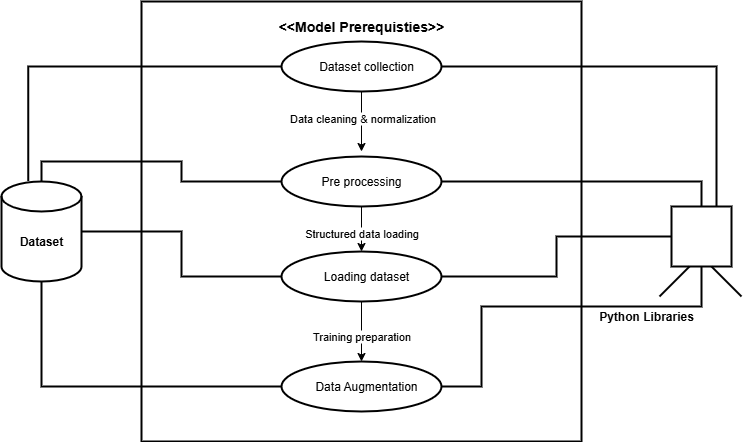

The diagram above was exported from draw.io. Its source (the exported page's mxGraphModel, read from the mxfile embedded in the PNG):
<mxGraphModel dx="786" dy="451" grid="1" gridSize="10" guides="1" tooltips="1" connect="1" arrows="1" fold="1" page="1" pageScale="1" pageWidth="827" pageHeight="1169" math="0" shadow="0">
  <root>
    <mxCell id="0" />
    <mxCell id="1" parent="0" />
    <mxCell id="C98-wcgCR31L9gNs5p5--1" value="" style="whiteSpace=wrap;html=1;aspect=fixed;strokeWidth=2;gradientColor=none;flipV=1;fillColor=none;" vertex="1" parent="1">
      <mxGeometry x="180" y="40" width="440" height="440" as="geometry" />
    </mxCell>
    <mxCell id="C98-wcgCR31L9gNs5p5--2" value="" style="edgeStyle=orthogonalEdgeStyle;rounded=0;orthogonalLoop=1;jettySize=auto;html=1;entryX=0;entryY=0.5;entryDx=0;entryDy=0;exitX=0.335;exitY=-0.006;exitDx=0;exitDy=0;exitPerimeter=0;strokeWidth=2;endArrow=none;endFill=0;" edge="1" parent="1" source="C98-wcgCR31L9gNs5p5--6" target="C98-wcgCR31L9gNs5p5--8">
      <mxGeometry relative="1" as="geometry">
        <mxPoint x="140" y="120" as="targetPoint" />
      </mxGeometry>
    </mxCell>
    <mxCell id="C98-wcgCR31L9gNs5p5--3" value="" style="edgeStyle=orthogonalEdgeStyle;rounded=0;orthogonalLoop=1;jettySize=auto;html=1;entryX=0;entryY=0.5;entryDx=0;entryDy=0;exitX=0.5;exitY=0;exitDx=0;exitDy=0;exitPerimeter=0;strokeWidth=2;endArrow=none;endFill=0;" edge="1" parent="1" source="C98-wcgCR31L9gNs5p5--6" target="C98-wcgCR31L9gNs5p5--18">
      <mxGeometry relative="1" as="geometry">
        <mxPoint x="80" y="130" as="targetPoint" />
      </mxGeometry>
    </mxCell>
    <mxCell id="C98-wcgCR31L9gNs5p5--4" value="" style="edgeStyle=orthogonalEdgeStyle;rounded=0;orthogonalLoop=1;jettySize=auto;html=1;entryX=0;entryY=0.5;entryDx=0;entryDy=0;exitX=0.5;exitY=1;exitDx=0;exitDy=0;exitPerimeter=0;strokeWidth=2;endArrow=none;endFill=0;" edge="1" parent="1" source="C98-wcgCR31L9gNs5p5--6" target="C98-wcgCR31L9gNs5p5--10">
      <mxGeometry relative="1" as="geometry">
        <mxPoint x="80" y="460" as="targetPoint" />
      </mxGeometry>
    </mxCell>
    <mxCell id="C98-wcgCR31L9gNs5p5--5" style="edgeStyle=orthogonalEdgeStyle;rounded=0;orthogonalLoop=1;jettySize=auto;html=1;exitX=1;exitY=0.5;exitDx=0;exitDy=0;exitPerimeter=0;entryX=0;entryY=0.5;entryDx=0;entryDy=0;strokeWidth=2;endArrow=none;endFill=0;" edge="1" parent="1" source="C98-wcgCR31L9gNs5p5--6" target="C98-wcgCR31L9gNs5p5--14">
      <mxGeometry relative="1" as="geometry" />
    </mxCell>
    <mxCell id="C98-wcgCR31L9gNs5p5--6" value="" style="shape=cylinder3;whiteSpace=wrap;html=1;boundedLbl=1;backgroundOutline=1;size=15;strokeColor=#000000;strokeWidth=2;fillColor=none;" vertex="1" parent="1">
      <mxGeometry x="40" y="220" width="80" height="100" as="geometry" />
    </mxCell>
    <mxCell id="C98-wcgCR31L9gNs5p5--7" value="" style="edgeStyle=orthogonalEdgeStyle;rounded=0;orthogonalLoop=1;jettySize=auto;html=1;entryX=0.75;entryY=0;entryDx=0;entryDy=0;strokeWidth=2;endArrow=none;endFill=0;" edge="1" parent="1" source="C98-wcgCR31L9gNs5p5--8" target="C98-wcgCR31L9gNs5p5--19">
      <mxGeometry relative="1" as="geometry">
        <mxPoint x="620" y="230" as="targetPoint" />
      </mxGeometry>
    </mxCell>
    <mxCell id="C98-wcgCR31L9gNs5p5--33" value="" style="edgeStyle=orthogonalEdgeStyle;rounded=0;orthogonalLoop=1;jettySize=auto;html=1;" edge="1" parent="1" source="C98-wcgCR31L9gNs5p5--8">
      <mxGeometry relative="1" as="geometry">
        <mxPoint x="400" y="190" as="targetPoint" />
      </mxGeometry>
    </mxCell>
    <mxCell id="C98-wcgCR31L9gNs5p5--34" value="Data cleaning &amp;amp; normalization" style="edgeLabel;html=1;align=center;verticalAlign=middle;resizable=0;points=[];" vertex="1" connectable="0" parent="C98-wcgCR31L9gNs5p5--33">
      <mxGeometry x="-0.1406" relative="1" as="geometry">
        <mxPoint as="offset" />
      </mxGeometry>
    </mxCell>
    <mxCell id="C98-wcgCR31L9gNs5p5--8" value="" style="ellipse;whiteSpace=wrap;html=1;strokeWidth=2;fillColor=none;strokeColor=#000000;" vertex="1" parent="1">
      <mxGeometry x="320" y="80" width="160" height="50" as="geometry" />
    </mxCell>
    <mxCell id="C98-wcgCR31L9gNs5p5--9" style="edgeStyle=orthogonalEdgeStyle;rounded=0;orthogonalLoop=1;jettySize=auto;html=1;exitX=1;exitY=0.5;exitDx=0;exitDy=0;strokeWidth=2;endArrow=none;endFill=0;entryX=0.5;entryY=1;entryDx=0;entryDy=0;" edge="1" parent="1" source="C98-wcgCR31L9gNs5p5--10" target="C98-wcgCR31L9gNs5p5--19">
      <mxGeometry relative="1" as="geometry">
        <mxPoint x="740" y="320" as="targetPoint" />
        <Array as="points">
          <mxPoint x="520" y="425" />
          <mxPoint x="520" y="345" />
          <mxPoint x="740" y="345" />
        </Array>
        <mxPoint x="520" y="425" as="sourcePoint" />
      </mxGeometry>
    </mxCell>
    <mxCell id="C98-wcgCR31L9gNs5p5--10" value="" style="ellipse;whiteSpace=wrap;html=1;strokeWidth=2;fillColor=none;strokeColor=#000000;" vertex="1" parent="1">
      <mxGeometry x="320" y="400" width="160" height="50" as="geometry" />
    </mxCell>
    <mxCell id="C98-wcgCR31L9gNs5p5--11" style="edgeStyle=orthogonalEdgeStyle;rounded=0;orthogonalLoop=1;jettySize=auto;html=1;exitX=1;exitY=0.5;exitDx=0;exitDy=0;entryX=0;entryY=0.5;entryDx=0;entryDy=0;strokeWidth=2;endArrow=none;endFill=0;" edge="1" parent="1" source="C98-wcgCR31L9gNs5p5--14" target="C98-wcgCR31L9gNs5p5--19">
      <mxGeometry relative="1" as="geometry" />
    </mxCell>
    <mxCell id="C98-wcgCR31L9gNs5p5--12" style="edgeStyle=orthogonalEdgeStyle;rounded=0;orthogonalLoop=1;jettySize=auto;html=1;entryX=0.5;entryY=0;entryDx=0;entryDy=0;" edge="1" parent="1" source="C98-wcgCR31L9gNs5p5--14" target="C98-wcgCR31L9gNs5p5--10">
      <mxGeometry relative="1" as="geometry" />
    </mxCell>
    <mxCell id="C98-wcgCR31L9gNs5p5--13" value="Training preparation" style="edgeLabel;html=1;align=center;verticalAlign=middle;resizable=0;points=[];" connectable="0" vertex="1" parent="C98-wcgCR31L9gNs5p5--12">
      <mxGeometry x="0.1444" y="-1" relative="1" as="geometry">
        <mxPoint as="offset" />
      </mxGeometry>
    </mxCell>
    <mxCell id="C98-wcgCR31L9gNs5p5--14" value="" style="ellipse;whiteSpace=wrap;html=1;strokeWidth=2;fillColor=none;strokeColor=#000000;" vertex="1" parent="1">
      <mxGeometry x="320" y="290" width="160" height="50" as="geometry" />
    </mxCell>
    <mxCell id="C98-wcgCR31L9gNs5p5--15" value="" style="edgeStyle=orthogonalEdgeStyle;rounded=0;orthogonalLoop=1;jettySize=auto;html=1;entryX=0.5;entryY=0;entryDx=0;entryDy=0;strokeWidth=2;endArrow=none;endFill=0;" edge="1" parent="1" source="C98-wcgCR31L9gNs5p5--18" target="C98-wcgCR31L9gNs5p5--19">
      <mxGeometry relative="1" as="geometry">
        <mxPoint x="600" y="185" as="targetPoint" />
      </mxGeometry>
    </mxCell>
    <mxCell id="C98-wcgCR31L9gNs5p5--16" style="edgeStyle=orthogonalEdgeStyle;rounded=0;orthogonalLoop=1;jettySize=auto;html=1;entryX=0.5;entryY=0;entryDx=0;entryDy=0;" edge="1" parent="1" source="C98-wcgCR31L9gNs5p5--18" target="C98-wcgCR31L9gNs5p5--14">
      <mxGeometry relative="1" as="geometry" />
    </mxCell>
    <mxCell id="C98-wcgCR31L9gNs5p5--17" value="Structured data loading" style="edgeLabel;html=1;align=center;verticalAlign=middle;resizable=0;points=[];" connectable="0" vertex="1" parent="C98-wcgCR31L9gNs5p5--16">
      <mxGeometry x="0.1704" y="-1" relative="1" as="geometry">
        <mxPoint as="offset" />
      </mxGeometry>
    </mxCell>
    <mxCell id="C98-wcgCR31L9gNs5p5--18" value="" style="ellipse;whiteSpace=wrap;html=1;strokeWidth=2;fillColor=none;strokeColor=#000000;" vertex="1" parent="1">
      <mxGeometry x="320" y="195" width="160" height="50" as="geometry" />
    </mxCell>
    <mxCell id="C98-wcgCR31L9gNs5p5--19" value="" style="whiteSpace=wrap;html=1;aspect=fixed;strokeWidth=2;fillColor=none;strokeColor=#000000;" vertex="1" parent="1">
      <mxGeometry x="710" y="245" width="60" height="60" as="geometry" />
    </mxCell>
    <mxCell id="C98-wcgCR31L9gNs5p5--20" value="" style="endArrow=none;html=1;rounded=0;strokeWidth=2;" edge="1" parent="1">
      <mxGeometry width="50" height="50" relative="1" as="geometry">
        <mxPoint x="698" y="335" as="sourcePoint" />
        <mxPoint x="728" y="305" as="targetPoint" />
      </mxGeometry>
    </mxCell>
    <mxCell id="C98-wcgCR31L9gNs5p5--21" value="" style="endArrow=none;html=1;rounded=0;strokeWidth=2;" edge="1" parent="1">
      <mxGeometry width="50" height="50" relative="1" as="geometry">
        <mxPoint x="780" y="335" as="sourcePoint" />
        <mxPoint x="750" y="305" as="targetPoint" />
        <Array as="points">
          <mxPoint x="750" y="305" />
        </Array>
      </mxGeometry>
    </mxCell>
    <mxCell id="C98-wcgCR31L9gNs5p5--22" value="&lt;b&gt;Dataset&lt;/b&gt;" style="text;strokeColor=none;align=center;fillColor=none;html=1;verticalAlign=middle;whiteSpace=wrap;rounded=0;strokeWidth=2;" vertex="1" parent="1">
      <mxGeometry x="50" y="265" width="60" height="30" as="geometry" />
    </mxCell>
    <mxCell id="C98-wcgCR31L9gNs5p5--23" value="Dataset collection" style="text;strokeColor=none;align=center;fillColor=none;html=1;verticalAlign=middle;whiteSpace=wrap;rounded=0;strokeWidth=2;" vertex="1" parent="1">
      <mxGeometry x="355" y="90" width="100" height="30" as="geometry" />
    </mxCell>
    <mxCell id="C98-wcgCR31L9gNs5p5--24" value="Pre processing" style="text;strokeColor=none;align=center;fillColor=none;html=1;verticalAlign=middle;whiteSpace=wrap;rounded=0;strokeWidth=2;" vertex="1" parent="1">
      <mxGeometry x="355" y="205" width="90" height="30" as="geometry" />
    </mxCell>
    <mxCell id="C98-wcgCR31L9gNs5p5--25" value="Loading dataset" style="text;strokeColor=none;align=center;fillColor=none;html=1;verticalAlign=middle;whiteSpace=wrap;rounded=0;" vertex="1" parent="1">
      <mxGeometry x="355" y="300" width="100" height="30" as="geometry" />
    </mxCell>
    <mxCell id="C98-wcgCR31L9gNs5p5--26" value="Data Augmentation" style="text;strokeColor=none;align=center;fillColor=none;html=1;verticalAlign=middle;whiteSpace=wrap;rounded=0;strokeWidth=2;" vertex="1" parent="1">
      <mxGeometry x="340" y="410" width="130" height="30" as="geometry" />
    </mxCell>
    <mxCell id="C98-wcgCR31L9gNs5p5--27" value="&lt;font style=&quot;font-size: 14px;&quot;&gt;&lt;b&gt;&amp;lt;&amp;lt;Model Prerequisties&amp;gt;&amp;gt;&lt;/b&gt;&lt;/font&gt;" style="text;strokeColor=none;align=center;fillColor=none;html=1;verticalAlign=middle;whiteSpace=wrap;rounded=0;strokeWidth=1;" vertex="1" parent="1">
      <mxGeometry x="315" y="50" width="170" height="30" as="geometry" />
    </mxCell>
    <mxCell id="C98-wcgCR31L9gNs5p5--28" value="&lt;b&gt;Python Libraries&lt;/b&gt;" style="text;strokeColor=none;align=center;fillColor=none;html=1;verticalAlign=middle;whiteSpace=wrap;rounded=0;" vertex="1" parent="1">
      <mxGeometry x="630" y="340" width="110" height="30" as="geometry" />
    </mxCell>
  </root>
</mxGraphModel>